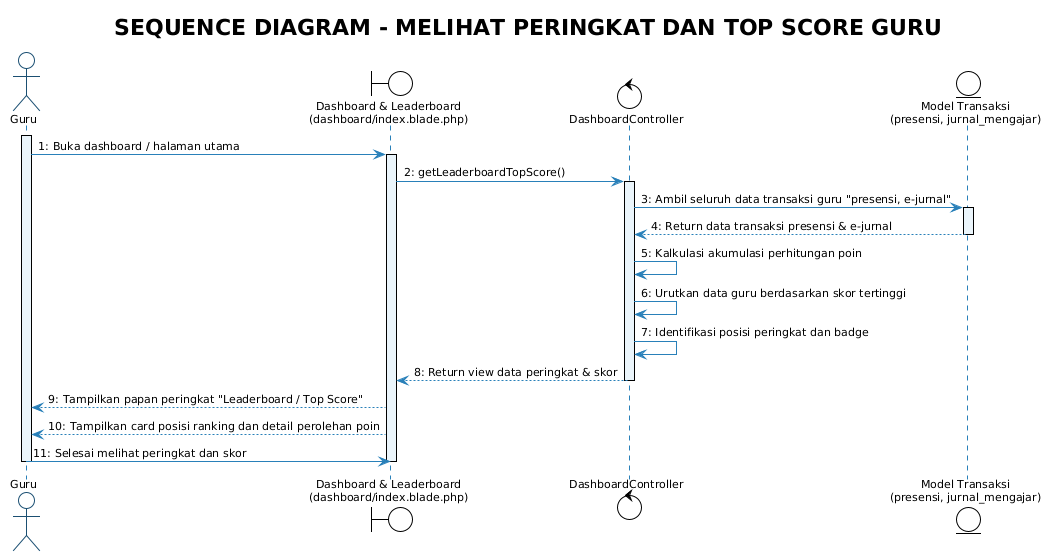

The diagram above was rendered by PlantUML. Its source (embedded in the PNG):
@startuml Sequence_Guru_Leaderboard
!theme plain
skinparam backgroundColor white
skinparam shadowing false
skinparam defaultFontName "Segoe UI"
skinparam defaultFontSize 11

skinparam sequence {
    ArrowColor #2980B9
    ActorBorderColor #1B4F72
    LifeLineBorderColor #2980B9
    LifeLineBackgroundColor #EBF5FB
    ParticipantBorderColor #1B4F72
    ParticipantBackgroundColor #EBF5FB
    ParticipantFontColor #1B2631
    GroupBorderColor #B7950B
    GroupBackgroundColor #FEF9E7
}

actor "Guru" as Guru
boundary "Dashboard & Leaderboard\n(dashboard/index.blade.php)" as View
control "DashboardController" as Ctrl
entity "Model Transaksi\n(presensi, jurnal_mengajar)" as Model

title **SEQUENCE DIAGRAM - MELIHAT PERINGKAT DAN TOP SCORE GURU**

activate Guru
Guru -> View : 1: Buka dashboard / halaman utama
activate View
View -> Ctrl : 2: getLeaderboardTopScore()
activate Ctrl

Ctrl -> Model : 3: Ambil seluruh data transaksi guru "presensi, e-jurnal"
activate Model
Model --> Ctrl : 4: Return data transaksi presensi & e-jurnal
deactivate Model

Ctrl -> Ctrl : 5: Kalkulasi akumulasi perhitungan poin
Ctrl -> Ctrl : 6: Urutkan data guru berdasarkan skor tertinggi
Ctrl -> Ctrl : 7: Identifikasi posisi peringkat dan badge

Ctrl --> View : 8: Return view data peringkat & skor
deactivate Ctrl

View --> Guru : 9: Tampilkan papan peringkat "Leaderboard / Top Score"
View --> Guru : 10: Tampilkan card posisi ranking dan detail perolehan poin
Guru -> View : 11: Selesai melihat peringkat dan skor

deactivate View
deactivate Guru
@enduml